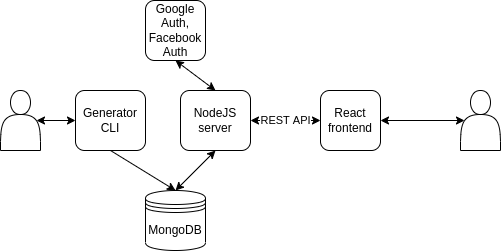

The diagram above was exported from draw.io. Its source (the exported page's mxGraphModel, read from the mxfile embedded in the PNG):
<mxGraphModel dx="1422" dy="737" grid="1" gridSize="10" guides="1" tooltips="1" connect="1" arrows="1" fold="1" page="1" pageScale="1" pageWidth="850" pageHeight="1100" math="0" shadow="0">
  <root>
    <mxCell id="0" />
    <mxCell id="1" parent="0" />
    <mxCell id="kUoeD_KbIcH2tVmp-lFB-7" value="" style="shape=actor;whiteSpace=wrap;html=1;" vertex="1" parent="1">
      <mxGeometry x="610" y="270" width="40" height="60" as="geometry" />
    </mxCell>
    <mxCell id="kUoeD_KbIcH2tVmp-lFB-12" value="NodeJS server" style="rounded=1;whiteSpace=wrap;html=1;" vertex="1" parent="1">
      <mxGeometry x="330" y="270" width="70" height="60" as="geometry" />
    </mxCell>
    <mxCell id="kUoeD_KbIcH2tVmp-lFB-13" value="React frontend" style="rounded=1;whiteSpace=wrap;html=1;" vertex="1" parent="1">
      <mxGeometry x="470" y="270" width="60" height="60" as="geometry" />
    </mxCell>
    <mxCell id="kUoeD_KbIcH2tVmp-lFB-14" value="" style="endArrow=classic;startArrow=classic;html=1;rounded=0;exitX=1;exitY=0.5;exitDx=0;exitDy=0;entryX=0.1;entryY=0.5;entryDx=0;entryDy=0;entryPerimeter=0;" edge="1" parent="1" source="kUoeD_KbIcH2tVmp-lFB-13" target="kUoeD_KbIcH2tVmp-lFB-7">
      <mxGeometry width="50" height="50" relative="1" as="geometry">
        <mxPoint x="540" y="350" as="sourcePoint" />
        <mxPoint x="610" y="350" as="targetPoint" />
      </mxGeometry>
    </mxCell>
    <mxCell id="kUoeD_KbIcH2tVmp-lFB-15" value="REST API" style="endArrow=classic;startArrow=classic;html=1;rounded=0;entryX=0;entryY=0.5;entryDx=0;entryDy=0;" edge="1" parent="1" target="kUoeD_KbIcH2tVmp-lFB-13">
      <mxGeometry width="50" height="50" relative="1" as="geometry">
        <mxPoint x="400" y="300" as="sourcePoint" />
        <mxPoint x="430" y="349.5" as="targetPoint" />
        <Array as="points">
          <mxPoint x="400" y="300" />
        </Array>
      </mxGeometry>
    </mxCell>
    <mxCell id="kUoeD_KbIcH2tVmp-lFB-17" value="MongoDB" style="shape=datastore;whiteSpace=wrap;html=1;" vertex="1" parent="1">
      <mxGeometry x="295" y="370" width="60" height="60" as="geometry" />
    </mxCell>
    <mxCell id="kUoeD_KbIcH2tVmp-lFB-18" value="" style="endArrow=classic;startArrow=classic;html=1;rounded=0;exitX=0.5;exitY=0;exitDx=0;exitDy=0;entryX=0.5;entryY=1;entryDx=0;entryDy=0;" edge="1" parent="1" source="kUoeD_KbIcH2tVmp-lFB-12" target="kUoeD_KbIcH2tVmp-lFB-20">
      <mxGeometry width="50" height="50" relative="1" as="geometry">
        <mxPoint x="540" y="360" as="sourcePoint" />
        <mxPoint x="620" y="360" as="targetPoint" />
      </mxGeometry>
    </mxCell>
    <mxCell id="kUoeD_KbIcH2tVmp-lFB-19" value="" style="endArrow=classic;startArrow=classic;html=1;rounded=0;exitX=0.5;exitY=1;exitDx=0;exitDy=0;entryX=0.5;entryY=0;entryDx=0;entryDy=0;" edge="1" parent="1" source="kUoeD_KbIcH2tVmp-lFB-12" target="kUoeD_KbIcH2tVmp-lFB-17">
      <mxGeometry width="50" height="50" relative="1" as="geometry">
        <mxPoint x="335" y="330" as="sourcePoint" />
        <mxPoint x="240" y="350" as="targetPoint" />
      </mxGeometry>
    </mxCell>
    <mxCell id="kUoeD_KbIcH2tVmp-lFB-20" value="Google Auth, Facebook Auth" style="rounded=1;whiteSpace=wrap;html=1;" vertex="1" parent="1">
      <mxGeometry x="295" y="180" width="60" height="60" as="geometry" />
    </mxCell>
    <mxCell id="kUoeD_KbIcH2tVmp-lFB-22" value="" style="shape=actor;whiteSpace=wrap;html=1;" vertex="1" parent="1">
      <mxGeometry x="150" y="270" width="40" height="60" as="geometry" />
    </mxCell>
    <mxCell id="kUoeD_KbIcH2tVmp-lFB-23" value="" style="endArrow=classic;startArrow=classic;html=1;rounded=0;exitX=0.9;exitY=0.5;exitDx=0;exitDy=0;entryX=0;entryY=0.5;entryDx=0;entryDy=0;exitPerimeter=0;" edge="1" parent="1" source="kUoeD_KbIcH2tVmp-lFB-22" target="kUoeD_KbIcH2tVmp-lFB-24">
      <mxGeometry width="50" height="50" relative="1" as="geometry">
        <mxPoint x="300" y="360" as="sourcePoint" />
        <mxPoint x="210" y="270" as="targetPoint" />
      </mxGeometry>
    </mxCell>
    <mxCell id="kUoeD_KbIcH2tVmp-lFB-24" value="Generator CLI" style="rounded=1;whiteSpace=wrap;html=1;" vertex="1" parent="1">
      <mxGeometry x="225" y="270" width="70" height="60" as="geometry" />
    </mxCell>
    <mxCell id="kUoeD_KbIcH2tVmp-lFB-26" value="" style="endArrow=classic;html=1;rounded=0;entryX=0.5;entryY=0;entryDx=0;entryDy=0;exitX=0.5;exitY=1;exitDx=0;exitDy=0;" edge="1" parent="1" source="kUoeD_KbIcH2tVmp-lFB-24" target="kUoeD_KbIcH2tVmp-lFB-17">
      <mxGeometry width="50" height="50" relative="1" as="geometry">
        <mxPoint x="400" y="390" as="sourcePoint" />
        <mxPoint x="450" y="340" as="targetPoint" />
      </mxGeometry>
    </mxCell>
  </root>
</mxGraphModel>